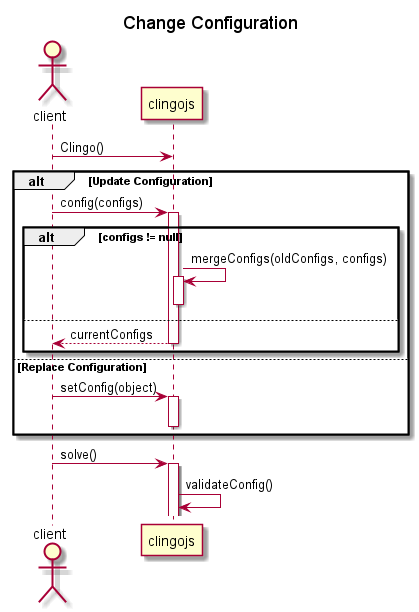

The diagram above was rendered by PlantUML. Its source (embedded in the PNG):
@startuml
title Change Configuration

actor client

client -> clingojs : Clingo()

alt Update Configuration

    client -> clingojs ++ : config(configs)
    alt configs != null
        clingojs -> clingojs ++ : mergeConfigs(oldConfigs, configs)
        deactivate
    else 
        clingojs --> client -- : currentConfigs
    end
else Replace Configuration

    client -> clingojs ++ : setConfig(object) 
    deactivate

end 

client -> clingojs ++ : solve()
clingojs -> clingojs : validateConfig()

@enduml